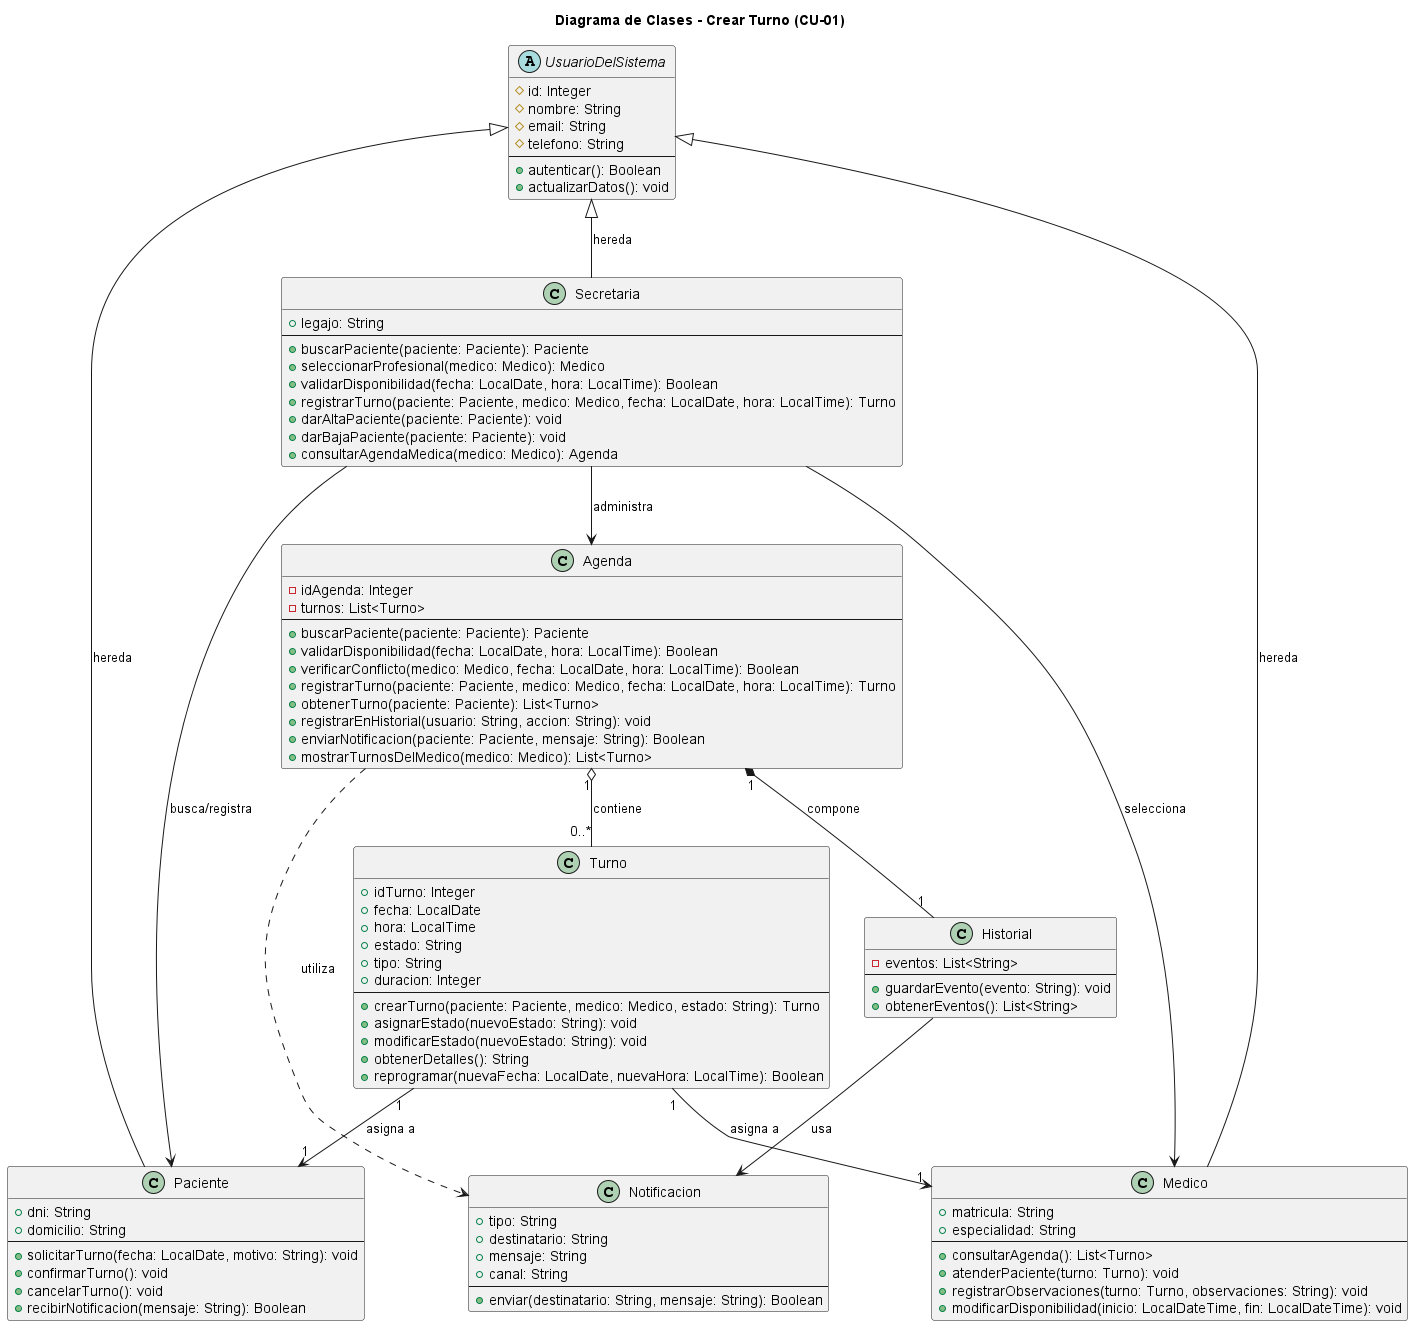

The diagram above was rendered by PlantUML. Its source (embedded in the PNG):
@startuml diagrama de clases 01: crear turno

title Diagrama de Clases - Crear Turno (CU-01)

abstract class UsuarioDelSistema {
  # id: Integer
  # nombre: String
  # email: String
  # telefono: String
  --
  + autenticar(): Boolean
  + actualizarDatos(): void
}

class Paciente {
  + dni: String
  + domicilio: String
  --
  + solicitarTurno(fecha: LocalDate, motivo: String): void
  + confirmarTurno(): void
  + cancelarTurno(): void
  + recibirNotificacion(mensaje: String): Boolean
}

class Secretaria {
  + legajo: String
  --
  + buscarPaciente(paciente: Paciente): Paciente
  + seleccionarProfesional(medico: Medico): Medico
  + validarDisponibilidad(fecha: LocalDate, hora: LocalTime): Boolean
  + registrarTurno(paciente: Paciente, medico: Medico, fecha: LocalDate, hora: LocalTime): Turno
  + darAltaPaciente(paciente: Paciente): void
  + darBajaPaciente(paciente: Paciente): void
  + consultarAgendaMedica(medico: Medico): Agenda
}

class Medico {
  + matricula: String
  + especialidad: String
  --
  + consultarAgenda(): List<Turno>
  + atenderPaciente(turno: Turno): void
  + registrarObservaciones(turno: Turno, observaciones: String): void
  + modificarDisponibilidad(inicio: LocalDateTime, fin: LocalDateTime): void
}

class Turno {
  + idTurno: Integer
  + fecha: LocalDate
  + hora: LocalTime
  + estado: String
  + tipo: String
  + duracion: Integer
  --
  + crearTurno(paciente: Paciente, medico: Medico, estado: String): Turno
  + asignarEstado(nuevoEstado: String): void
  + modificarEstado(nuevoEstado: String): void
  + obtenerDetalles(): String
  + reprogramar(nuevaFecha: LocalDate, nuevaHora: LocalTime): Boolean
}

class Agenda {
  - idAgenda: Integer
  - turnos: List<Turno>
  --
  + buscarPaciente(paciente: Paciente): Paciente
  + validarDisponibilidad(fecha: LocalDate, hora: LocalTime): Boolean
  + verificarConflicto(medico: Medico, fecha: LocalDate, hora: LocalTime): Boolean
  + registrarTurno(paciente: Paciente, medico: Medico, fecha: LocalDate, hora: LocalTime): Turno
  + obtenerTurno(paciente: Paciente): List<Turno>
  + registrarEnHistorial(usuario: String, accion: String): void
  + enviarNotificacion(paciente: Paciente, mensaje: String): Boolean
  + mostrarTurnosDelMedico(medico: Medico): List<Turno>
}

class Historial {
  - eventos: List<String>
  --
  + guardarEvento(evento: String): void
  + obtenerEventos(): List<String>
}

class Notificacion {
  + tipo: String
  + destinatario: String
  + mensaje: String
  + canal: String
  --
  + enviar(destinatario: String, mensaje: String): Boolean
}

UsuarioDelSistema <|-- Paciente : hereda
UsuarioDelSistema <|-- Secretaria : hereda
UsuarioDelSistema <|-- Medico : hereda

Secretaria --> Agenda : administra
Secretaria --> Paciente : busca/registra
Secretaria --> Medico : selecciona

Agenda "1" o-- "0..*" Turno : contiene
Agenda "1" *-- "1" Historial : compone
Agenda ..> Notificacion : utiliza

Turno "1" --> "1" Paciente : asigna a
Turno "1" --> "1" Medico : asigna a

Historial --> Notificacion : usa

@enduml